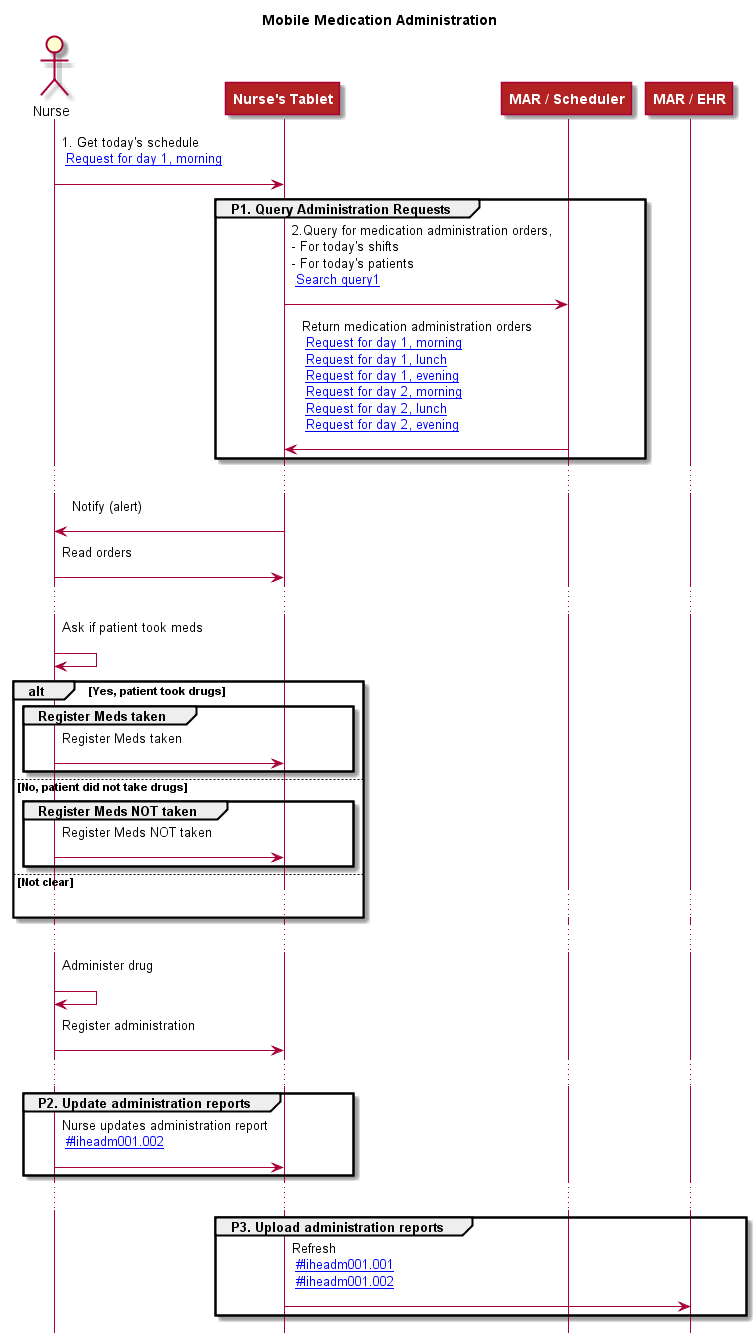

The diagram above was rendered by PlantUML. Its source (embedded in the PNG):
@startuml
'-- Some parameters to configure the looks of the diagram
skinparam ParticipantBackgroundColor Firebrick
skinparam ParticipantFontColor White
skinparam ParticipantFontStyle Bold
'skinparam handwritten true
'skin BlueModern

'skinparam SequenceGroupFontColor #DDFFCC
skinparam SequenceDividerBackgroundColor Azure
skinparam noteBackgroundColor #FEFECE
'scale max 720 width
hide footbox
'------------------------------------------------------------  

title Mobile Medication Administration

actor "Nurse" as Nurse
participant "Nurse's Tablet" as MAP
participant "MAR / Scheduler" as OP
participant "MAR / EHR" as MAC

Nurse-> MAP : 1. Get today's schedule\n [[#Iiherx001.001 Request for day 1, morning]] \n

group P1. Query Administration Requests
MAP-> OP : 2.Query for medication administration orders,\n- For today's shifts\n- For today's patients\n [[#Iihesearchparam_rx.performer Search query1]] \n
OP-> MAP : Return medication administration orders\n [[#Iiherx001.001 Request for day 1, morning]] \n [[#Iiherx001.002 Request for day 1, lunch]] \n [[#Iiherx001.003 Request for day 1, evening]] \n [[#Iiherx001.004 Request for day 2, morning]] \n [[#Iiherx001.005 Request for day 2, lunch]] \n [[#Iiherx001.006 Request for day 2, evening]] \n
end
...
MAP-> Nurse : Notify (alert)\n
Nurse-> MAP : Read orders\n

...
Nurse-> Nurse : Ask if patient took meds\n

'Check if patient took drugs 
alt Yes, patient took drugs

group Register Meds taken
Nurse-> MAP : Register Meds taken\n
end 
else No, patient did not take drugs

group Register Meds NOT taken
Nurse-> MAP : Register Meds NOT taken\n
end 
else Not clear

...

end

...
Nurse-> Nurse : Administer drug\n
Nurse-> MAP : Register administration\n

...

group P2. Update administration reports
Nurse-> MAP : Nurse updates administration report\n [[#Iiheadm001.002 ]] \n
end
...

group P3. Upload administration reports
MAP-> MAC : Refresh\n [[#Iiheadm001.001 ]] \n [[#Iiheadm001.002 ]] \n
end

@enduml